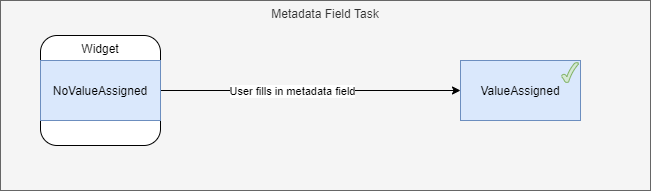

The diagram above was exported from draw.io. Its source (the exported page's mxGraphModel, read from the mxfile embedded in the PNG):
<mxGraphModel dx="1088" dy="968" grid="1" gridSize="10" guides="1" tooltips="1" connect="1" arrows="1" fold="1" page="1" pageScale="1" pageWidth="850" pageHeight="1100" math="0" shadow="0">
  <root>
    <mxCell id="0" />
    <mxCell id="1" parent="0" />
    <mxCell id="x6QSmFuw-P77jRDHw5zV-1" value="Metadata Field Task" style="rounded=0;whiteSpace=wrap;html=1;verticalAlign=top;fillColor=#f5f5f5;strokeColor=#666666;fontColor=#333333;" parent="1" vertex="1">
      <mxGeometry x="80" y="220" width="650" height="190" as="geometry" />
    </mxCell>
    <mxCell id="x6QSmFuw-P77jRDHw5zV-8" value="Widget" style="rounded=1;whiteSpace=wrap;html=1;horizontal=1;verticalAlign=top;" parent="1" vertex="1">
      <mxGeometry x="120" y="255" width="120" height="110" as="geometry" />
    </mxCell>
    <mxCell id="x6QSmFuw-P77jRDHw5zV-14" style="edgeStyle=orthogonalEdgeStyle;rounded=0;orthogonalLoop=1;jettySize=auto;html=1;entryX=0;entryY=0.5;entryDx=0;entryDy=0;" parent="1" source="x6QSmFuw-P77jRDHw5zV-8" target="x6QSmFuw-P77jRDHw5zV-12" edge="1">
      <mxGeometry relative="1" as="geometry">
        <Array as="points" />
      </mxGeometry>
    </mxCell>
    <mxCell id="sVduzAwwzrQEp1l1K1LR-13" value="User fills in metadata field" style="edgeLabel;html=1;align=center;verticalAlign=middle;resizable=0;points=[];" parent="x6QSmFuw-P77jRDHw5zV-14" vertex="1" connectable="0">
      <mxGeometry x="-0.5269" y="60" relative="1" as="geometry">
        <mxPoint x="60" y="60" as="offset" />
      </mxGeometry>
    </mxCell>
    <mxCell id="x6QSmFuw-P77jRDHw5zV-3" value="NoValueAssigned" style="rounded=0;whiteSpace=wrap;html=1;fillColor=#dae8fc;strokeColor=#6c8ebf;" parent="1" vertex="1">
      <mxGeometry x="120" y="280" width="120" height="60" as="geometry" />
    </mxCell>
    <mxCell id="x6QSmFuw-P77jRDHw5zV-11" value="" style="group" parent="1" vertex="1" connectable="0">
      <mxGeometry x="540" y="280" width="120" height="60" as="geometry" />
    </mxCell>
    <mxCell id="x6QSmFuw-P77jRDHw5zV-12" value="ValueAssigned" style="rounded=0;whiteSpace=wrap;html=1;fillColor=#dae8fc;strokeColor=#6c8ebf;" parent="x6QSmFuw-P77jRDHw5zV-11" vertex="1">
      <mxGeometry width="120" height="60" as="geometry" />
    </mxCell>
    <mxCell id="x6QSmFuw-P77jRDHw5zV-13" value="" style="verticalLabelPosition=bottom;verticalAlign=top;html=1;shape=mxgraph.basic.tick;fillColor=#d5e8d4;strokeColor=#82b366;" parent="x6QSmFuw-P77jRDHw5zV-11" vertex="1">
      <mxGeometry x="101" y="2" width="17" height="20" as="geometry" />
    </mxCell>
  </root>
</mxGraphModel>